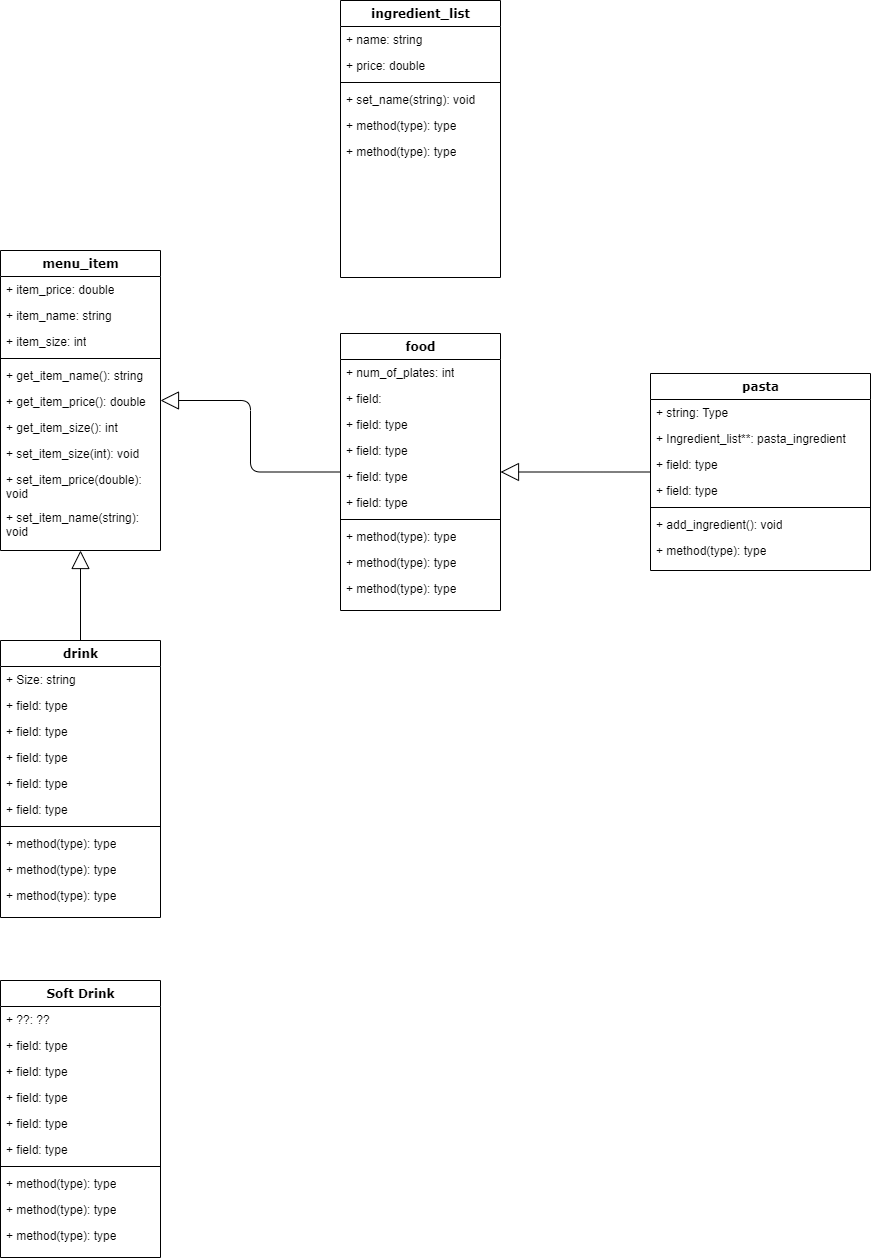

The diagram above was exported from draw.io. Its source (the exported page's mxGraphModel, read from the mxfile embedded in the PNG):
<mxGraphModel dx="1050" dy="1415" grid="1" gridSize="10" guides="1" tooltips="1" connect="1" arrows="1" fold="1" page="1" pageScale="1" pageWidth="1100" pageHeight="850" background="none" math="0" shadow="0">
  <root>
    <mxCell id="0" />
    <mxCell id="1" parent="0" />
    <mxCell id="78961159f06e98e8-17" value="&lt;div&gt;menu_item&lt;br&gt;&lt;/div&gt;" style="swimlane;html=1;fontStyle=1;align=center;verticalAlign=top;childLayout=stackLayout;horizontal=1;startSize=26;horizontalStack=0;resizeParent=1;resizeLast=0;collapsible=1;marginBottom=0;swimlaneFillColor=#ffffff;rounded=0;shadow=0;comic=0;labelBackgroundColor=none;strokeWidth=1;fillColor=none;fontFamily=Verdana;fontSize=12" parent="1" vertex="1">
      <mxGeometry x="90" width="160" height="300" as="geometry" />
    </mxCell>
    <mxCell id="78961159f06e98e8-21" value="+ item_price: double" style="text;html=1;strokeColor=none;fillColor=none;align=left;verticalAlign=top;spacingLeft=4;spacingRight=4;whiteSpace=wrap;overflow=hidden;rotatable=0;points=[[0,0.5],[1,0.5]];portConstraint=eastwest;" parent="78961159f06e98e8-17" vertex="1">
      <mxGeometry y="26" width="160" height="26" as="geometry" />
    </mxCell>
    <mxCell id="78961159f06e98e8-23" value="+ item_name: string" style="text;html=1;strokeColor=none;fillColor=none;align=left;verticalAlign=top;spacingLeft=4;spacingRight=4;whiteSpace=wrap;overflow=hidden;rotatable=0;points=[[0,0.5],[1,0.5]];portConstraint=eastwest;" parent="78961159f06e98e8-17" vertex="1">
      <mxGeometry y="52" width="160" height="26" as="geometry" />
    </mxCell>
    <mxCell id="78961159f06e98e8-25" value="+ item_size: int" style="text;html=1;strokeColor=none;fillColor=none;align=left;verticalAlign=top;spacingLeft=4;spacingRight=4;whiteSpace=wrap;overflow=hidden;rotatable=0;points=[[0,0.5],[1,0.5]];portConstraint=eastwest;" parent="78961159f06e98e8-17" vertex="1">
      <mxGeometry y="78" width="160" height="26" as="geometry" />
    </mxCell>
    <mxCell id="78961159f06e98e8-19" value="" style="line;html=1;strokeWidth=1;fillColor=none;align=left;verticalAlign=middle;spacingTop=-1;spacingLeft=3;spacingRight=3;rotatable=0;labelPosition=right;points=[];portConstraint=eastwest;" parent="78961159f06e98e8-17" vertex="1">
      <mxGeometry y="104" width="160" height="8" as="geometry" />
    </mxCell>
    <mxCell id="78961159f06e98e8-27" value="+ get_item_name(): string" style="text;html=1;strokeColor=none;fillColor=none;align=left;verticalAlign=top;spacingLeft=4;spacingRight=4;whiteSpace=wrap;overflow=hidden;rotatable=0;points=[[0,0.5],[1,0.5]];portConstraint=eastwest;" parent="78961159f06e98e8-17" vertex="1">
      <mxGeometry y="112" width="160" height="26" as="geometry" />
    </mxCell>
    <mxCell id="bQjkpdZacbvUDeIpNtem-1" value="+ get_item_price(): double" style="text;html=1;strokeColor=none;fillColor=none;align=left;verticalAlign=top;spacingLeft=4;spacingRight=4;whiteSpace=wrap;overflow=hidden;rotatable=0;points=[[0,0.5],[1,0.5]];portConstraint=eastwest;" parent="78961159f06e98e8-17" vertex="1">
      <mxGeometry y="138" width="160" height="26" as="geometry" />
    </mxCell>
    <mxCell id="ChKX9ILMaGNLW8w4_6P2-1" value="+ get_item_size(): int" style="text;html=1;strokeColor=none;fillColor=none;align=left;verticalAlign=top;spacingLeft=4;spacingRight=4;whiteSpace=wrap;overflow=hidden;rotatable=0;points=[[0,0.5],[1,0.5]];portConstraint=eastwest;" vertex="1" parent="78961159f06e98e8-17">
      <mxGeometry y="164" width="160" height="26" as="geometry" />
    </mxCell>
    <mxCell id="ChKX9ILMaGNLW8w4_6P2-2" value="+ set_item_size(int): void" style="text;html=1;strokeColor=none;fillColor=none;align=left;verticalAlign=top;spacingLeft=4;spacingRight=4;whiteSpace=wrap;overflow=hidden;rotatable=0;points=[[0,0.5],[1,0.5]];portConstraint=eastwest;" vertex="1" parent="78961159f06e98e8-17">
      <mxGeometry y="190" width="160" height="26" as="geometry" />
    </mxCell>
    <mxCell id="ChKX9ILMaGNLW8w4_6P2-3" value="+ set_item_price(double): void" style="text;html=1;strokeColor=none;fillColor=none;align=left;verticalAlign=top;spacingLeft=4;spacingRight=4;whiteSpace=wrap;overflow=hidden;rotatable=0;points=[[0,0.5],[1,0.5]];portConstraint=eastwest;" vertex="1" parent="78961159f06e98e8-17">
      <mxGeometry y="216" width="160" height="38" as="geometry" />
    </mxCell>
    <mxCell id="ChKX9ILMaGNLW8w4_6P2-5" value="+ set_item_name(string): void" style="text;html=1;strokeColor=none;fillColor=none;align=left;verticalAlign=top;spacingLeft=4;spacingRight=4;whiteSpace=wrap;overflow=hidden;rotatable=0;points=[[0,0.5],[1,0.5]];portConstraint=eastwest;" vertex="1" parent="78961159f06e98e8-17">
      <mxGeometry y="254" width="160" height="40" as="geometry" />
    </mxCell>
    <mxCell id="78961159f06e98e8-122" style="edgeStyle=orthogonalEdgeStyle;html=1;labelBackgroundColor=none;startFill=0;startSize=8;endArrow=block;endFill=0;endSize=16;fontFamily=Verdana;fontSize=12;elbow=vertical;rounded=1;strokeColor=default;align=center;verticalAlign=middle;fontColor=default;" parent="1" source="78961159f06e98e8-43" target="78961159f06e98e8-30" edge="1">
      <mxGeometry relative="1" as="geometry" />
    </mxCell>
    <mxCell id="78961159f06e98e8-30" value="food" style="swimlane;html=1;fontStyle=1;align=center;verticalAlign=top;childLayout=stackLayout;horizontal=1;startSize=26;horizontalStack=0;resizeParent=1;resizeLast=0;collapsible=1;marginBottom=0;swimlaneFillColor=#ffffff;rounded=0;shadow=0;comic=0;labelBackgroundColor=none;strokeWidth=1;fillColor=none;fontFamily=Verdana;fontSize=12" parent="1" vertex="1">
      <mxGeometry x="430" y="83" width="160" height="277" as="geometry" />
    </mxCell>
    <mxCell id="78961159f06e98e8-31" value="+ num_of_plates: int" style="text;html=1;strokeColor=none;fillColor=none;align=left;verticalAlign=top;spacingLeft=4;spacingRight=4;whiteSpace=wrap;overflow=hidden;rotatable=0;points=[[0,0.5],[1,0.5]];portConstraint=eastwest;" parent="78961159f06e98e8-30" vertex="1">
      <mxGeometry y="26" width="160" height="26" as="geometry" />
    </mxCell>
    <mxCell id="78961159f06e98e8-32" value="+ field:" style="text;html=1;strokeColor=none;fillColor=none;align=left;verticalAlign=top;spacingLeft=4;spacingRight=4;whiteSpace=wrap;overflow=hidden;rotatable=0;points=[[0,0.5],[1,0.5]];portConstraint=eastwest;" parent="78961159f06e98e8-30" vertex="1">
      <mxGeometry y="52" width="160" height="26" as="geometry" />
    </mxCell>
    <mxCell id="78961159f06e98e8-33" value="+ field: type" style="text;html=1;strokeColor=none;fillColor=none;align=left;verticalAlign=top;spacingLeft=4;spacingRight=4;whiteSpace=wrap;overflow=hidden;rotatable=0;points=[[0,0.5],[1,0.5]];portConstraint=eastwest;" parent="78961159f06e98e8-30" vertex="1">
      <mxGeometry y="78" width="160" height="26" as="geometry" />
    </mxCell>
    <mxCell id="78961159f06e98e8-34" value="+ field: type" style="text;html=1;strokeColor=none;fillColor=none;align=left;verticalAlign=top;spacingLeft=4;spacingRight=4;whiteSpace=wrap;overflow=hidden;rotatable=0;points=[[0,0.5],[1,0.5]];portConstraint=eastwest;" parent="78961159f06e98e8-30" vertex="1">
      <mxGeometry y="104" width="160" height="26" as="geometry" />
    </mxCell>
    <mxCell id="78961159f06e98e8-36" value="+ field: type" style="text;html=1;strokeColor=none;fillColor=none;align=left;verticalAlign=top;spacingLeft=4;spacingRight=4;whiteSpace=wrap;overflow=hidden;rotatable=0;points=[[0,0.5],[1,0.5]];portConstraint=eastwest;" parent="78961159f06e98e8-30" vertex="1">
      <mxGeometry y="130" width="160" height="26" as="geometry" />
    </mxCell>
    <mxCell id="78961159f06e98e8-37" value="+ field: type" style="text;html=1;strokeColor=none;fillColor=none;align=left;verticalAlign=top;spacingLeft=4;spacingRight=4;whiteSpace=wrap;overflow=hidden;rotatable=0;points=[[0,0.5],[1,0.5]];portConstraint=eastwest;" parent="78961159f06e98e8-30" vertex="1">
      <mxGeometry y="156" width="160" height="26" as="geometry" />
    </mxCell>
    <mxCell id="78961159f06e98e8-38" value="" style="line;html=1;strokeWidth=1;fillColor=none;align=left;verticalAlign=middle;spacingTop=-1;spacingLeft=3;spacingRight=3;rotatable=0;labelPosition=right;points=[];portConstraint=eastwest;" parent="78961159f06e98e8-30" vertex="1">
      <mxGeometry y="182" width="160" height="8" as="geometry" />
    </mxCell>
    <mxCell id="78961159f06e98e8-39" value="+ method(type): type" style="text;html=1;strokeColor=none;fillColor=none;align=left;verticalAlign=top;spacingLeft=4;spacingRight=4;whiteSpace=wrap;overflow=hidden;rotatable=0;points=[[0,0.5],[1,0.5]];portConstraint=eastwest;" parent="78961159f06e98e8-30" vertex="1">
      <mxGeometry y="190" width="160" height="26" as="geometry" />
    </mxCell>
    <mxCell id="78961159f06e98e8-40" value="+ method(type): type" style="text;html=1;strokeColor=none;fillColor=none;align=left;verticalAlign=top;spacingLeft=4;spacingRight=4;whiteSpace=wrap;overflow=hidden;rotatable=0;points=[[0,0.5],[1,0.5]];portConstraint=eastwest;" parent="78961159f06e98e8-30" vertex="1">
      <mxGeometry y="216" width="160" height="26" as="geometry" />
    </mxCell>
    <mxCell id="78961159f06e98e8-42" value="+ method(type): type" style="text;html=1;strokeColor=none;fillColor=none;align=left;verticalAlign=top;spacingLeft=4;spacingRight=4;whiteSpace=wrap;overflow=hidden;rotatable=0;points=[[0,0.5],[1,0.5]];portConstraint=eastwest;" parent="78961159f06e98e8-30" vertex="1">
      <mxGeometry y="242" width="160" height="26" as="geometry" />
    </mxCell>
    <mxCell id="78961159f06e98e8-43" value="pasta" style="swimlane;html=1;fontStyle=1;align=center;verticalAlign=top;childLayout=stackLayout;horizontal=1;startSize=26;horizontalStack=0;resizeParent=1;resizeLast=0;collapsible=1;marginBottom=0;swimlaneFillColor=#ffffff;rounded=0;shadow=0;comic=0;labelBackgroundColor=none;strokeWidth=1;fillColor=none;fontFamily=Verdana;fontSize=12" parent="1" vertex="1">
      <mxGeometry x="740" y="123" width="220" height="197" as="geometry" />
    </mxCell>
    <mxCell id="78961159f06e98e8-44" value="+ string: Type&amp;nbsp;" style="text;html=1;strokeColor=none;fillColor=none;align=left;verticalAlign=top;spacingLeft=4;spacingRight=4;whiteSpace=wrap;overflow=hidden;rotatable=0;points=[[0,0.5],[1,0.5]];portConstraint=eastwest;" parent="78961159f06e98e8-43" vertex="1">
      <mxGeometry y="26" width="220" height="26" as="geometry" />
    </mxCell>
    <mxCell id="78961159f06e98e8-45" value="+ Ingredient_list**: pasta_ingredient" style="text;html=1;strokeColor=none;fillColor=none;align=left;verticalAlign=top;spacingLeft=4;spacingRight=4;whiteSpace=wrap;overflow=hidden;rotatable=0;points=[[0,0.5],[1,0.5]];portConstraint=eastwest;" parent="78961159f06e98e8-43" vertex="1">
      <mxGeometry y="52" width="220" height="26" as="geometry" />
    </mxCell>
    <mxCell id="78961159f06e98e8-49" value="+ field: type" style="text;html=1;strokeColor=none;fillColor=none;align=left;verticalAlign=top;spacingLeft=4;spacingRight=4;whiteSpace=wrap;overflow=hidden;rotatable=0;points=[[0,0.5],[1,0.5]];portConstraint=eastwest;" parent="78961159f06e98e8-43" vertex="1">
      <mxGeometry y="78" width="220" height="26" as="geometry" />
    </mxCell>
    <mxCell id="78961159f06e98e8-50" value="+ field: type" style="text;html=1;strokeColor=none;fillColor=none;align=left;verticalAlign=top;spacingLeft=4;spacingRight=4;whiteSpace=wrap;overflow=hidden;rotatable=0;points=[[0,0.5],[1,0.5]];portConstraint=eastwest;" parent="78961159f06e98e8-43" vertex="1">
      <mxGeometry y="104" width="220" height="26" as="geometry" />
    </mxCell>
    <mxCell id="78961159f06e98e8-51" value="" style="line;html=1;strokeWidth=1;fillColor=none;align=left;verticalAlign=middle;spacingTop=-1;spacingLeft=3;spacingRight=3;rotatable=0;labelPosition=right;points=[];portConstraint=eastwest;" parent="78961159f06e98e8-43" vertex="1">
      <mxGeometry y="130" width="220" height="8" as="geometry" />
    </mxCell>
    <mxCell id="78961159f06e98e8-52" value="+ add_ingredient(): void" style="text;html=1;strokeColor=none;fillColor=none;align=left;verticalAlign=top;spacingLeft=4;spacingRight=4;whiteSpace=wrap;overflow=hidden;rotatable=0;points=[[0,0.5],[1,0.5]];portConstraint=eastwest;" parent="78961159f06e98e8-43" vertex="1">
      <mxGeometry y="138" width="220" height="26" as="geometry" />
    </mxCell>
    <mxCell id="78961159f06e98e8-53" value="+ method(type): type" style="text;html=1;strokeColor=none;fillColor=none;align=left;verticalAlign=top;spacingLeft=4;spacingRight=4;whiteSpace=wrap;overflow=hidden;rotatable=0;points=[[0,0.5],[1,0.5]];portConstraint=eastwest;" parent="78961159f06e98e8-43" vertex="1">
      <mxGeometry y="164" width="220" height="26" as="geometry" />
    </mxCell>
    <mxCell id="78961159f06e98e8-121" style="edgeStyle=orthogonalEdgeStyle;html=1;labelBackgroundColor=none;startFill=0;startSize=8;endArrow=block;endFill=0;endSize=16;fontFamily=Verdana;fontSize=12;elbow=vertical;rounded=1;strokeColor=default;align=center;verticalAlign=middle;fontColor=default;" parent="1" source="78961159f06e98e8-30" target="78961159f06e98e8-17" edge="1">
      <mxGeometry relative="1" as="geometry">
        <mxPoint x="250" y="259.88235294117635" as="targetPoint" />
      </mxGeometry>
    </mxCell>
    <mxCell id="ii3zbVYPNjM7DWvOEDXx-12" style="edgeStyle=orthogonalEdgeStyle;rounded=1;orthogonalLoop=1;jettySize=auto;html=1;entryX=0.5;entryY=1;entryDx=0;entryDy=0;strokeColor=default;align=center;verticalAlign=middle;fontFamily=Verdana;fontSize=12;fontColor=default;labelBackgroundColor=none;startFill=0;startSize=8;endArrow=block;endFill=0;endSize=16;" parent="1" source="ii3zbVYPNjM7DWvOEDXx-1" target="78961159f06e98e8-17" edge="1">
      <mxGeometry relative="1" as="geometry" />
    </mxCell>
    <mxCell id="ii3zbVYPNjM7DWvOEDXx-1" value="drink" style="swimlane;html=1;fontStyle=1;align=center;verticalAlign=top;childLayout=stackLayout;horizontal=1;startSize=26;horizontalStack=0;resizeParent=1;resizeLast=0;collapsible=1;marginBottom=0;swimlaneFillColor=#ffffff;rounded=0;shadow=0;comic=0;labelBackgroundColor=none;strokeWidth=1;fillColor=none;fontFamily=Verdana;fontSize=12" parent="1" vertex="1">
      <mxGeometry x="90" y="390" width="160" height="277" as="geometry" />
    </mxCell>
    <mxCell id="ii3zbVYPNjM7DWvOEDXx-2" value="+ Size: string" style="text;html=1;strokeColor=none;fillColor=none;align=left;verticalAlign=top;spacingLeft=4;spacingRight=4;whiteSpace=wrap;overflow=hidden;rotatable=0;points=[[0,0.5],[1,0.5]];portConstraint=eastwest;" parent="ii3zbVYPNjM7DWvOEDXx-1" vertex="1">
      <mxGeometry y="26" width="160" height="26" as="geometry" />
    </mxCell>
    <mxCell id="ii3zbVYPNjM7DWvOEDXx-3" value="+ field: type" style="text;html=1;strokeColor=none;fillColor=none;align=left;verticalAlign=top;spacingLeft=4;spacingRight=4;whiteSpace=wrap;overflow=hidden;rotatable=0;points=[[0,0.5],[1,0.5]];portConstraint=eastwest;" parent="ii3zbVYPNjM7DWvOEDXx-1" vertex="1">
      <mxGeometry y="52" width="160" height="26" as="geometry" />
    </mxCell>
    <mxCell id="ii3zbVYPNjM7DWvOEDXx-4" value="+ field: type" style="text;html=1;strokeColor=none;fillColor=none;align=left;verticalAlign=top;spacingLeft=4;spacingRight=4;whiteSpace=wrap;overflow=hidden;rotatable=0;points=[[0,0.5],[1,0.5]];portConstraint=eastwest;" parent="ii3zbVYPNjM7DWvOEDXx-1" vertex="1">
      <mxGeometry y="78" width="160" height="26" as="geometry" />
    </mxCell>
    <mxCell id="ii3zbVYPNjM7DWvOEDXx-5" value="+ field: type" style="text;html=1;strokeColor=none;fillColor=none;align=left;verticalAlign=top;spacingLeft=4;spacingRight=4;whiteSpace=wrap;overflow=hidden;rotatable=0;points=[[0,0.5],[1,0.5]];portConstraint=eastwest;" parent="ii3zbVYPNjM7DWvOEDXx-1" vertex="1">
      <mxGeometry y="104" width="160" height="26" as="geometry" />
    </mxCell>
    <mxCell id="ii3zbVYPNjM7DWvOEDXx-6" value="+ field: type" style="text;html=1;strokeColor=none;fillColor=none;align=left;verticalAlign=top;spacingLeft=4;spacingRight=4;whiteSpace=wrap;overflow=hidden;rotatable=0;points=[[0,0.5],[1,0.5]];portConstraint=eastwest;" parent="ii3zbVYPNjM7DWvOEDXx-1" vertex="1">
      <mxGeometry y="130" width="160" height="26" as="geometry" />
    </mxCell>
    <mxCell id="ii3zbVYPNjM7DWvOEDXx-7" value="+ field: type" style="text;html=1;strokeColor=none;fillColor=none;align=left;verticalAlign=top;spacingLeft=4;spacingRight=4;whiteSpace=wrap;overflow=hidden;rotatable=0;points=[[0,0.5],[1,0.5]];portConstraint=eastwest;" parent="ii3zbVYPNjM7DWvOEDXx-1" vertex="1">
      <mxGeometry y="156" width="160" height="26" as="geometry" />
    </mxCell>
    <mxCell id="ii3zbVYPNjM7DWvOEDXx-8" value="" style="line;html=1;strokeWidth=1;fillColor=none;align=left;verticalAlign=middle;spacingTop=-1;spacingLeft=3;spacingRight=3;rotatable=0;labelPosition=right;points=[];portConstraint=eastwest;" parent="ii3zbVYPNjM7DWvOEDXx-1" vertex="1">
      <mxGeometry y="182" width="160" height="8" as="geometry" />
    </mxCell>
    <mxCell id="ii3zbVYPNjM7DWvOEDXx-9" value="+ method(type): type" style="text;html=1;strokeColor=none;fillColor=none;align=left;verticalAlign=top;spacingLeft=4;spacingRight=4;whiteSpace=wrap;overflow=hidden;rotatable=0;points=[[0,0.5],[1,0.5]];portConstraint=eastwest;" parent="ii3zbVYPNjM7DWvOEDXx-1" vertex="1">
      <mxGeometry y="190" width="160" height="26" as="geometry" />
    </mxCell>
    <mxCell id="ii3zbVYPNjM7DWvOEDXx-10" value="+ method(type): type" style="text;html=1;strokeColor=none;fillColor=none;align=left;verticalAlign=top;spacingLeft=4;spacingRight=4;whiteSpace=wrap;overflow=hidden;rotatable=0;points=[[0,0.5],[1,0.5]];portConstraint=eastwest;" parent="ii3zbVYPNjM7DWvOEDXx-1" vertex="1">
      <mxGeometry y="216" width="160" height="26" as="geometry" />
    </mxCell>
    <mxCell id="ii3zbVYPNjM7DWvOEDXx-11" value="+ method(type): type" style="text;html=1;strokeColor=none;fillColor=none;align=left;verticalAlign=top;spacingLeft=4;spacingRight=4;whiteSpace=wrap;overflow=hidden;rotatable=0;points=[[0,0.5],[1,0.5]];portConstraint=eastwest;" parent="ii3zbVYPNjM7DWvOEDXx-1" vertex="1">
      <mxGeometry y="242" width="160" height="26" as="geometry" />
    </mxCell>
    <mxCell id="ii3zbVYPNjM7DWvOEDXx-13" value="Soft Drink" style="swimlane;html=1;fontStyle=1;align=center;verticalAlign=top;childLayout=stackLayout;horizontal=1;startSize=26;horizontalStack=0;resizeParent=1;resizeLast=0;collapsible=1;marginBottom=0;swimlaneFillColor=#ffffff;rounded=0;shadow=0;comic=0;labelBackgroundColor=none;strokeWidth=1;fillColor=none;fontFamily=Verdana;fontSize=12" parent="1" vertex="1">
      <mxGeometry x="90" y="730" width="160" height="277" as="geometry" />
    </mxCell>
    <mxCell id="ii3zbVYPNjM7DWvOEDXx-14" value="+ ??: ??" style="text;html=1;strokeColor=none;fillColor=none;align=left;verticalAlign=top;spacingLeft=4;spacingRight=4;whiteSpace=wrap;overflow=hidden;rotatable=0;points=[[0,0.5],[1,0.5]];portConstraint=eastwest;" parent="ii3zbVYPNjM7DWvOEDXx-13" vertex="1">
      <mxGeometry y="26" width="160" height="26" as="geometry" />
    </mxCell>
    <mxCell id="ii3zbVYPNjM7DWvOEDXx-15" value="+ field: type" style="text;html=1;strokeColor=none;fillColor=none;align=left;verticalAlign=top;spacingLeft=4;spacingRight=4;whiteSpace=wrap;overflow=hidden;rotatable=0;points=[[0,0.5],[1,0.5]];portConstraint=eastwest;" parent="ii3zbVYPNjM7DWvOEDXx-13" vertex="1">
      <mxGeometry y="52" width="160" height="26" as="geometry" />
    </mxCell>
    <mxCell id="ii3zbVYPNjM7DWvOEDXx-16" value="+ field: type" style="text;html=1;strokeColor=none;fillColor=none;align=left;verticalAlign=top;spacingLeft=4;spacingRight=4;whiteSpace=wrap;overflow=hidden;rotatable=0;points=[[0,0.5],[1,0.5]];portConstraint=eastwest;" parent="ii3zbVYPNjM7DWvOEDXx-13" vertex="1">
      <mxGeometry y="78" width="160" height="26" as="geometry" />
    </mxCell>
    <mxCell id="ii3zbVYPNjM7DWvOEDXx-17" value="+ field: type" style="text;html=1;strokeColor=none;fillColor=none;align=left;verticalAlign=top;spacingLeft=4;spacingRight=4;whiteSpace=wrap;overflow=hidden;rotatable=0;points=[[0,0.5],[1,0.5]];portConstraint=eastwest;" parent="ii3zbVYPNjM7DWvOEDXx-13" vertex="1">
      <mxGeometry y="104" width="160" height="26" as="geometry" />
    </mxCell>
    <mxCell id="ii3zbVYPNjM7DWvOEDXx-18" value="+ field: type" style="text;html=1;strokeColor=none;fillColor=none;align=left;verticalAlign=top;spacingLeft=4;spacingRight=4;whiteSpace=wrap;overflow=hidden;rotatable=0;points=[[0,0.5],[1,0.5]];portConstraint=eastwest;" parent="ii3zbVYPNjM7DWvOEDXx-13" vertex="1">
      <mxGeometry y="130" width="160" height="26" as="geometry" />
    </mxCell>
    <mxCell id="ii3zbVYPNjM7DWvOEDXx-19" value="+ field: type" style="text;html=1;strokeColor=none;fillColor=none;align=left;verticalAlign=top;spacingLeft=4;spacingRight=4;whiteSpace=wrap;overflow=hidden;rotatable=0;points=[[0,0.5],[1,0.5]];portConstraint=eastwest;" parent="ii3zbVYPNjM7DWvOEDXx-13" vertex="1">
      <mxGeometry y="156" width="160" height="26" as="geometry" />
    </mxCell>
    <mxCell id="ii3zbVYPNjM7DWvOEDXx-20" value="" style="line;html=1;strokeWidth=1;fillColor=none;align=left;verticalAlign=middle;spacingTop=-1;spacingLeft=3;spacingRight=3;rotatable=0;labelPosition=right;points=[];portConstraint=eastwest;" parent="ii3zbVYPNjM7DWvOEDXx-13" vertex="1">
      <mxGeometry y="182" width="160" height="8" as="geometry" />
    </mxCell>
    <mxCell id="ii3zbVYPNjM7DWvOEDXx-21" value="+ method(type): type" style="text;html=1;strokeColor=none;fillColor=none;align=left;verticalAlign=top;spacingLeft=4;spacingRight=4;whiteSpace=wrap;overflow=hidden;rotatable=0;points=[[0,0.5],[1,0.5]];portConstraint=eastwest;" parent="ii3zbVYPNjM7DWvOEDXx-13" vertex="1">
      <mxGeometry y="190" width="160" height="26" as="geometry" />
    </mxCell>
    <mxCell id="ii3zbVYPNjM7DWvOEDXx-22" value="+ method(type): type" style="text;html=1;strokeColor=none;fillColor=none;align=left;verticalAlign=top;spacingLeft=4;spacingRight=4;whiteSpace=wrap;overflow=hidden;rotatable=0;points=[[0,0.5],[1,0.5]];portConstraint=eastwest;" parent="ii3zbVYPNjM7DWvOEDXx-13" vertex="1">
      <mxGeometry y="216" width="160" height="26" as="geometry" />
    </mxCell>
    <mxCell id="ii3zbVYPNjM7DWvOEDXx-23" value="+ method(type): type" style="text;html=1;strokeColor=none;fillColor=none;align=left;verticalAlign=top;spacingLeft=4;spacingRight=4;whiteSpace=wrap;overflow=hidden;rotatable=0;points=[[0,0.5],[1,0.5]];portConstraint=eastwest;" parent="ii3zbVYPNjM7DWvOEDXx-13" vertex="1">
      <mxGeometry y="242" width="160" height="26" as="geometry" />
    </mxCell>
    <mxCell id="ii3zbVYPNjM7DWvOEDXx-24" value="ingredient_list" style="swimlane;html=1;fontStyle=1;align=center;verticalAlign=top;childLayout=stackLayout;horizontal=1;startSize=26;horizontalStack=0;resizeParent=1;resizeLast=0;collapsible=1;marginBottom=0;swimlaneFillColor=#ffffff;rounded=0;shadow=0;comic=0;labelBackgroundColor=none;strokeWidth=1;fillColor=none;fontFamily=Verdana;fontSize=12" parent="1" vertex="1">
      <mxGeometry x="430" y="-250" width="160" height="277" as="geometry" />
    </mxCell>
    <mxCell id="ii3zbVYPNjM7DWvOEDXx-25" value="+ name: string" style="text;html=1;strokeColor=none;fillColor=none;align=left;verticalAlign=top;spacingLeft=4;spacingRight=4;whiteSpace=wrap;overflow=hidden;rotatable=0;points=[[0,0.5],[1,0.5]];portConstraint=eastwest;" parent="ii3zbVYPNjM7DWvOEDXx-24" vertex="1">
      <mxGeometry y="26" width="160" height="26" as="geometry" />
    </mxCell>
    <mxCell id="ii3zbVYPNjM7DWvOEDXx-26" value="+ price: double" style="text;html=1;strokeColor=none;fillColor=none;align=left;verticalAlign=top;spacingLeft=4;spacingRight=4;whiteSpace=wrap;overflow=hidden;rotatable=0;points=[[0,0.5],[1,0.5]];portConstraint=eastwest;" parent="ii3zbVYPNjM7DWvOEDXx-24" vertex="1">
      <mxGeometry y="52" width="160" height="26" as="geometry" />
    </mxCell>
    <mxCell id="ii3zbVYPNjM7DWvOEDXx-31" value="" style="line;html=1;strokeWidth=1;fillColor=none;align=left;verticalAlign=middle;spacingTop=-1;spacingLeft=3;spacingRight=3;rotatable=0;labelPosition=right;points=[];portConstraint=eastwest;" parent="ii3zbVYPNjM7DWvOEDXx-24" vertex="1">
      <mxGeometry y="78" width="160" height="8" as="geometry" />
    </mxCell>
    <mxCell id="ii3zbVYPNjM7DWvOEDXx-32" value="+ set_name(string): void" style="text;html=1;strokeColor=none;fillColor=none;align=left;verticalAlign=top;spacingLeft=4;spacingRight=4;whiteSpace=wrap;overflow=hidden;rotatable=0;points=[[0,0.5],[1,0.5]];portConstraint=eastwest;" parent="ii3zbVYPNjM7DWvOEDXx-24" vertex="1">
      <mxGeometry y="86" width="160" height="26" as="geometry" />
    </mxCell>
    <mxCell id="ii3zbVYPNjM7DWvOEDXx-33" value="+ method(type): type" style="text;html=1;strokeColor=none;fillColor=none;align=left;verticalAlign=top;spacingLeft=4;spacingRight=4;whiteSpace=wrap;overflow=hidden;rotatable=0;points=[[0,0.5],[1,0.5]];portConstraint=eastwest;" parent="ii3zbVYPNjM7DWvOEDXx-24" vertex="1">
      <mxGeometry y="112" width="160" height="26" as="geometry" />
    </mxCell>
    <mxCell id="ii3zbVYPNjM7DWvOEDXx-34" value="+ method(type): type" style="text;html=1;strokeColor=none;fillColor=none;align=left;verticalAlign=top;spacingLeft=4;spacingRight=4;whiteSpace=wrap;overflow=hidden;rotatable=0;points=[[0,0.5],[1,0.5]];portConstraint=eastwest;" parent="ii3zbVYPNjM7DWvOEDXx-24" vertex="1">
      <mxGeometry y="138" width="160" height="26" as="geometry" />
    </mxCell>
  </root>
</mxGraphModel>